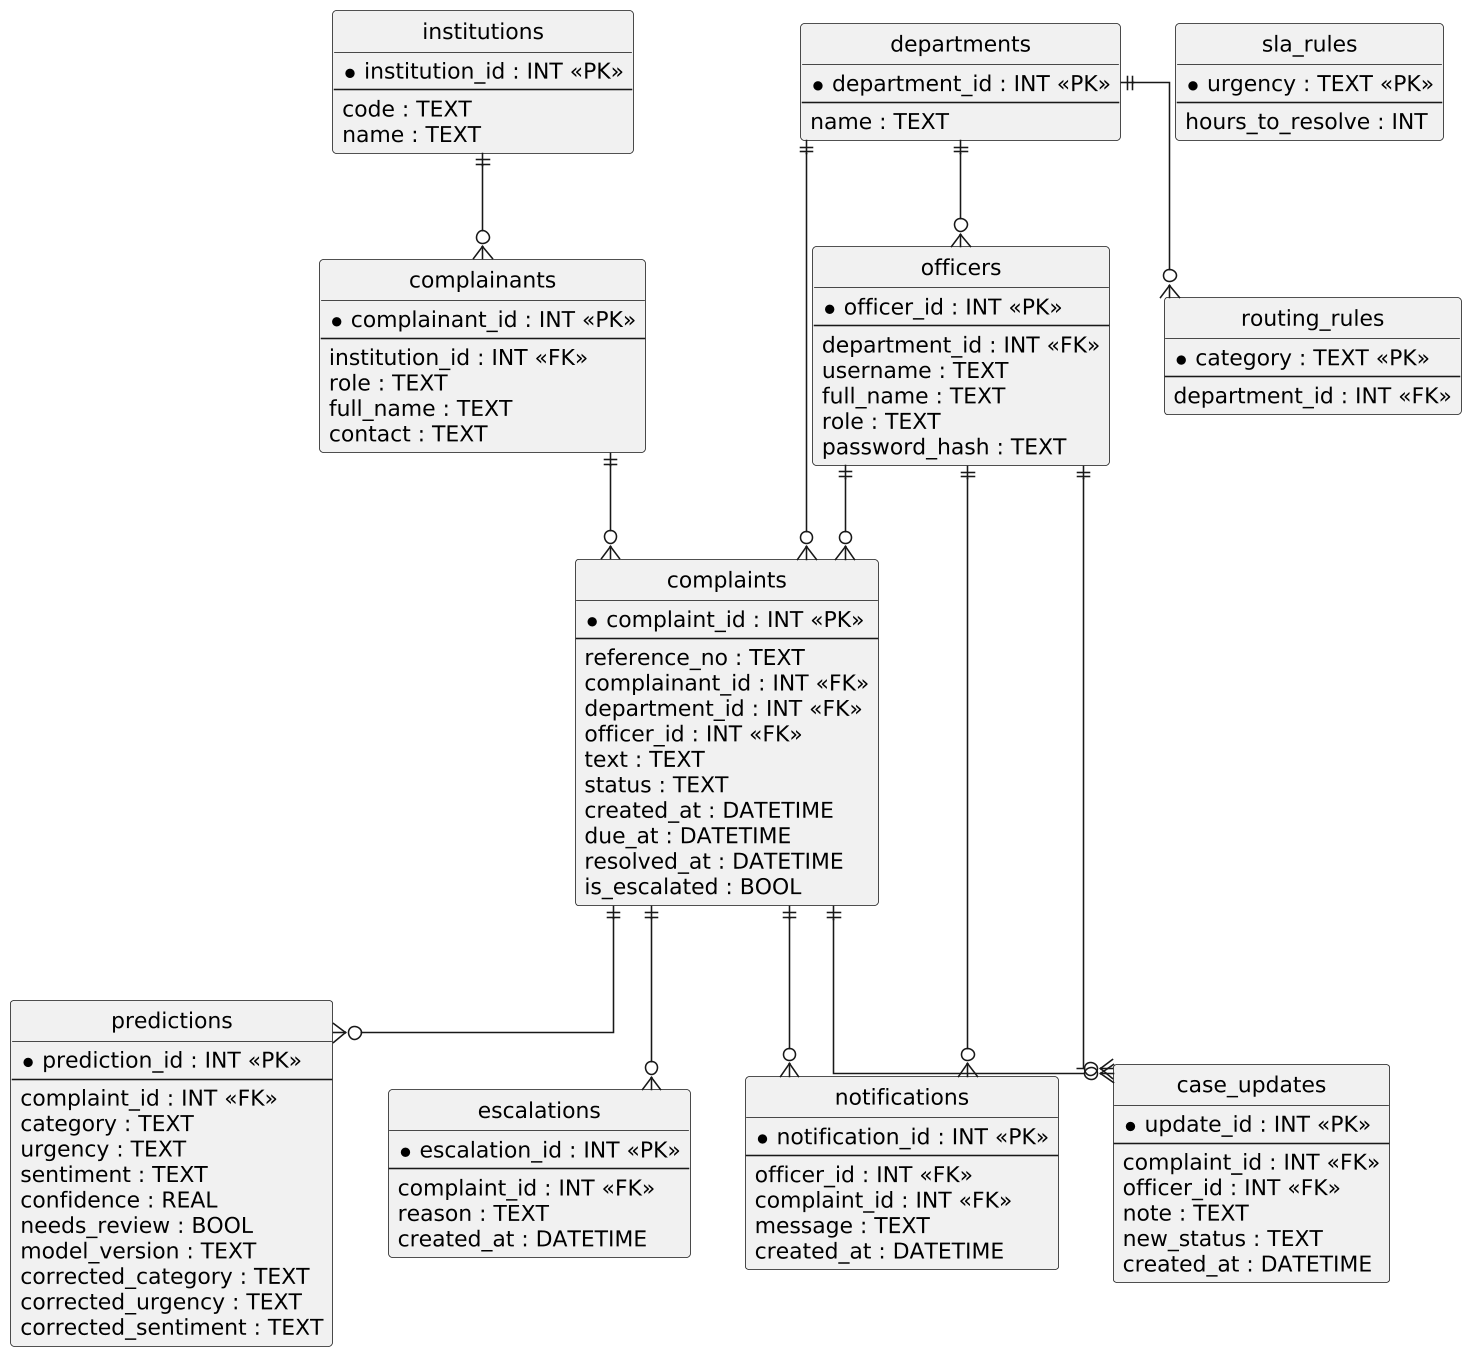

The diagram above was rendered by PlantUML. Its source (embedded in the PNG):
@startuml
skinparam dpi 150
hide circle
skinparam linetype ortho
entity institutions {
  * institution_id : INT <<PK>>
  --
  code : TEXT
  name : TEXT
}
entity complainants {
  * complainant_id : INT <<PK>>
  --
  institution_id : INT <<FK>>
  role : TEXT
  full_name : TEXT
  contact : TEXT
}
entity complaints {
  * complaint_id : INT <<PK>>
  --
  reference_no : TEXT
  complainant_id : INT <<FK>>
  department_id : INT <<FK>>
  officer_id : INT <<FK>>
  text : TEXT
  status : TEXT
  created_at : DATETIME
  due_at : DATETIME
  resolved_at : DATETIME
  is_escalated : BOOL
}
entity predictions {
  * prediction_id : INT <<PK>>
  --
  complaint_id : INT <<FK>>
  category : TEXT
  urgency : TEXT
  sentiment : TEXT
  confidence : REAL
  needs_review : BOOL
  model_version : TEXT
  corrected_category : TEXT
  corrected_urgency : TEXT
  corrected_sentiment : TEXT
}
entity departments {
  * department_id : INT <<PK>>
  --
  name : TEXT
}
entity officers {
  * officer_id : INT <<PK>>
  --
  department_id : INT <<FK>>
  username : TEXT
  full_name : TEXT
  role : TEXT
  password_hash : TEXT
}
entity case_updates {
  * update_id : INT <<PK>>
  --
  complaint_id : INT <<FK>>
  officer_id : INT <<FK>>
  note : TEXT
  new_status : TEXT
  created_at : DATETIME
}
entity escalations {
  * escalation_id : INT <<PK>>
  --
  complaint_id : INT <<FK>>
  reason : TEXT
  created_at : DATETIME
}
entity notifications {
  * notification_id : INT <<PK>>
  --
  officer_id : INT <<FK>>
  complaint_id : INT <<FK>>
  message : TEXT
  created_at : DATETIME
}
entity routing_rules {
  * category : TEXT <<PK>>
  --
  department_id : INT <<FK>>
}
entity sla_rules {
  * urgency : TEXT <<PK>>
  --
  hours_to_resolve : INT
}
institutions ||--o{ complainants
complainants ||--o{ complaints
complaints ||--o{ predictions
departments ||--o{ officers
departments ||--o{ complaints
officers ||--o{ complaints
complaints ||--o{ case_updates
officers ||--o{ case_updates
complaints ||--o{ escalations
officers ||--o{ notifications
complaints ||--o{ notifications
departments ||--o{ routing_rules
@enduml